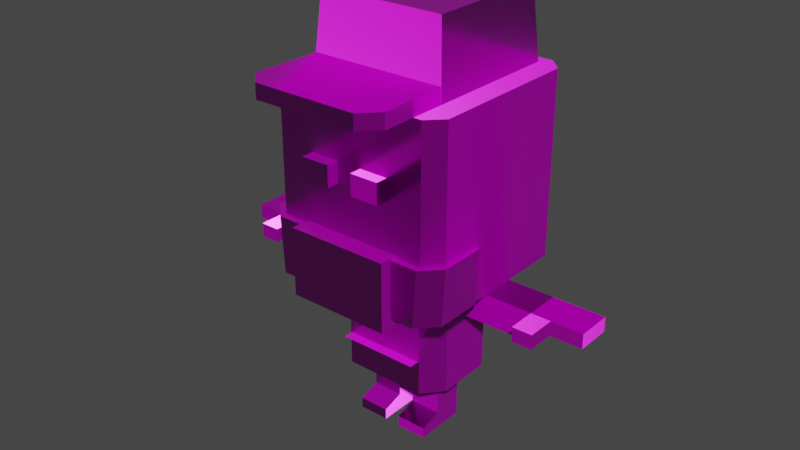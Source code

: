 # Source: Tomar.blend  (saved by Blender 2.90.8; exported with 4.5.12 LTS)
import bpy
from mathutils import Matrix  # noqa: F401  (used for matrix-valued properties, if any)

bpy.ops.wm.read_factory_settings(use_empty=True)
scene = bpy.context.scene
scene.name = 'Scene'

# ---- collections
col_collection = bpy.data.collections.new('Collection'); scene.collection.children.link(col_collection)
col_tomar = bpy.data.collections.new('Tomar'); col_collection.children.link(col_tomar)

# ---- images (referenced by path relative to the original .blend; pixels are not part of the script)
import os
ASSET_DIR = os.environ.get("B2B_ASSET_DIR", "")  # directory of the original .blend (textures are referenced by path, not embedded)
HERE = os.path.dirname(os.path.abspath(__file__))  # packed textures are extracted next to this script under _unpacked/

def load_image(name, relpath, width, height, colorspace="sRGB"):
    """Load a texture the original file referenced (path relative to the .blend, or extracted next to this script)."""
    p = next((c for c in (os.path.join(HERE, relpath), os.path.join(ASSET_DIR, relpath)) if relpath and os.path.exists(c)), "")
    if p:
        img = bpy.data.images.load(p, check_existing=True)
        img.name = name
    else:  # same state as the original file: an image datablock whose file is absent (Cycles renders it pink)
        img = bpy.data.images.new(name, width, height)
        img.source = "FILE"
        img.filepath = "//" + (relpath or name)
    img.colorspace_settings.name = colorspace
    return img
img_tomar_oney_normal_png = load_image('Tomar_Oney_Normal.png', 'Tomar_Oney_Normal.png', 1024, 1024, 'Non-Color')
img_tomar_oney_metallic_png = load_image('Tomar_Oney_Metallic.png', 'Tomar_Oney_Metallic.png', 1024, 1024, 'sRGB')
img_tomar_oney_roughness_png = load_image('Tomar_Oney_Roughness.png', 'Tomar_Oney_Roughness.png', 1024, 1024, 'sRGB')
img_tomar_oney_basecolor_png = load_image('Tomar_Oney_BaseColor.png', 'Tomar_Oney_BaseColor.png', 1024, 1024, 'sRGB')
img_mouths_png = load_image('Mouths.png', 'Mouths.png', 1024, 1024, 'sRGB')

# ---- materials (node trees are filled in below, after node groups)
mat_tomar = bpy.data.materials.new('Tomar')
mat_tomar.alpha_threshold = 0.0
mat_tomar.use_transparent_shadow = False
mat_tomar.line_color = (0.0, 0.0, 0.0, 1.0)
mat_mouthj = bpy.data.materials.new('MouthJ')

# ---- node groups
ng_sprite_selector = bpy.data.node_groups.new('Sprite Selector', 'ShaderNodeTree')
_s = ng_sprite_selector.interface.new_socket(name='Vector', in_out='OUTPUT', socket_type='NodeSocketVector')
_s.min_value = 0.0
_s.max_value = 0.0
_s = ng_sprite_selector.interface.new_socket(name='Frame', in_out='INPUT', socket_type='NodeSocketFloat')
_s.default_value = 1.0
_s.min_value = 0.0
_s.max_value = 1024.0
_s = ng_sprite_selector.interface.new_socket(name='Columns', in_out='INPUT', socket_type='NodeSocketFloat')
_s.default_value = 8.0
_s.min_value = 1.0
_s.max_value = 1024.0
_s = ng_sprite_selector.interface.new_socket(name='Rows', in_out='INPUT', socket_type='NodeSocketFloat')
_s.default_value = 8.0
_s.min_value = 1.0
_s.max_value = 1024.0
_s = ng_sprite_selector.interface.new_socket(name='Row Offset (0 = r1)', in_out='INPUT', socket_type='NodeSocketFloat')
_s.min_value = 1.0
_s.max_value = 1024.0
_N = ng_sprite_selector.nodes; _L = ng_sprite_selector.links
n0 = _N.new('ShaderNodeMapping'); n0.name = 'Mapping'; n0.location = (600, 160)
n1 = _N.new('ShaderNodeUVMap'); n1.name = 'UV Map'; n1.location = (400, 160)
n2 = _N.new('ShaderNodeCombineXYZ'); n2.name = 'Combine XYZ.001'; n2.location = (400, 40)
n3 = _N.new('ShaderNodeCombineXYZ'); n3.name = 'Combine XYZ'; n3.location = (400, -100)
n3.inputs[2].default_value = 1.0
n4 = _N.new('NodeGroupOutput'); n4.name = 'Group Output'; n4.location = (800, 160)
n5 = _N.new('ShaderNodeMath'); n5.name = 'Math.002'; n5.location = (200, 240)
n5.operation = 'DIVIDE'
n5.inputs[2].default_value = 0.0
n6 = _N.new('ShaderNodeMath'); n6.name = 'Math.008'; n6.location = (200, 80)
n6.operation = 'MULTIPLY'
n6.inputs[1].default_value = -1.0
n6.inputs[2].default_value = 0.0
n7 = _N.new('ShaderNodeMath'); n7.name = 'Math.001'; n7.location = (200, -80)
n7.operation = 'DIVIDE'
n7.inputs[0].default_value = 1.0
n7.inputs[2].default_value = 0.0
n8 = _N.new('ShaderNodeMath'); n8.name = 'Math'; n8.location = (200, -240)
n8.operation = 'DIVIDE'
n8.inputs[0].default_value = 1.0
n8.inputs[2].default_value = 0.0
n9 = _N.new('ShaderNodeMath'); n9.name = 'Math.005'; n9.location = (20, -240)
n9.operation = 'ROUND'
n9.inputs[1].default_value = 8.0
n9.inputs[2].default_value = 0.0
n10 = _N.new('ShaderNodeMath'); n10.name = 'Math.004'; n10.location = (20, -80)
n10.operation = 'ROUND'
n10.inputs[1].default_value = 8.0
n10.inputs[2].default_value = 0.0
n11 = _N.new('ShaderNodeMath'); n11.name = 'Math.007'; n11.location = (20, 80)
n11.operation = 'MULTIPLY'
n11.inputs[2].default_value = 0.0
n12 = _N.new('ShaderNodeMath'); n12.name = 'Math.006'; n12.location = (20, 240)
n12.operation = 'ROUND'
n12.inputs[1].default_value = 8.0
n12.inputs[2].default_value = 0.0
n13 = _N.new('ShaderNodeMath'); n13.name = 'Math.003'; n13.location = (-160, 80)
n13.operation = 'DIVIDE'
n13.inputs[0].default_value = 1.0
n13.inputs[2].default_value = 0.0
n14 = _N.new('ShaderNodeMath'); n14.name = 'Math.013'; n14.location = (-160, -80)
n14.inputs[2].default_value = 0.0
n15 = _N.new('ShaderNodeMath'); n15.name = 'Math.010'; n15.location = (-340, -80)
n15.operation = 'FLOOR'
n15.inputs[1].default_value = 8.0
n15.inputs[2].default_value = 0.0
n16 = _N.new('ShaderNodeMath'); n16.name = 'Math.011'; n16.location = (-520, -80)
n16.operation = 'DIVIDE'
n16.inputs[2].default_value = 0.0
n17 = _N.new('ShaderNodeMath'); n17.name = 'Math.012'; n17.location = (-700, -80)
n17.inputs[1].default_value = 0.01
n17.inputs[2].default_value = 0.0
n18 = _N.new('ShaderNodeMath'); n18.name = 'Math.014'; n18.location = (-340, -220)
n18.operation = 'FLOOR'
n18.inputs[1].default_value = 8.0
n18.inputs[2].default_value = 0.0
n19 = _N.new('NodeGroupInput'); n19.name = 'Group Input'; n19.location = (-920, -60)
_L.new(n3.outputs[0], n0.inputs[3])
_L.new(n0.outputs[0], n4.inputs[0])
_L.new(n2.outputs[0], n0.inputs[1])
_L.new(n7.outputs[0], n3.inputs[0])
_L.new(n8.outputs[0], n3.inputs[1])
_L.new(n10.outputs[0], n7.inputs[1])
_L.new(n12.outputs[0], n5.inputs[0])
_L.new(n9.outputs[0], n8.inputs[1])
_L.new(n19.outputs[0], n12.inputs[0])
_L.new(n19.outputs[1], n10.inputs[0])
_L.new(n19.outputs[2], n5.inputs[1])
_L.new(n19.outputs[2], n9.inputs[0])
_L.new(n19.outputs[0], n16.inputs[0])
_L.new(n19.outputs[1], n17.inputs[0])
_L.new(n17.outputs[0], n16.inputs[1])
_L.new(n16.outputs[0], n15.inputs[0])
_L.new(n5.outputs[0], n2.inputs[0])
_L.new(n19.outputs[2], n13.inputs[1])
_L.new(n13.outputs[0], n11.inputs[0])
_L.new(n11.outputs[0], n6.inputs[0])
_L.new(n15.outputs[0], n14.inputs[0])
_L.new(n6.outputs[0], n2.inputs[1])
_L.new(n1.outputs[0], n0.inputs[0])
_L.new(n14.outputs[0], n11.inputs[1])
_L.new(n19.outputs[3], n18.inputs[0])
_L.new(n18.outputs[0], n14.inputs[1])
n4.is_active_output = True

# ---- material node trees
mat_tomar.use_nodes = True; mat_tomar.node_tree.nodes.clear()
_N = mat_tomar.node_tree.nodes; _L = mat_tomar.node_tree.links
n0 = _N.new('ShaderNodeOutputMaterial'); n0.name = 'Material Output'; n0.location = (300, 300)
n1 = _N.new('ShaderNodeTexImage'); n1.name = 'Image Texture.001'; n1.location = (-565, -377)
n1.image = img_tomar_oney_normal_png
n1.interpolation = 'Closest'
n2 = _N.new('ShaderNodeTexImage'); n2.name = 'Image Texture.002'; n2.location = (-878, 118)
n2.image = img_tomar_oney_metallic_png
n2.interpolation = 'Closest'
n3 = _N.new('ShaderNodeTexImage'); n3.name = 'Image Texture.003'; n3.location = (-555, 5)
n3.image = img_tomar_oney_roughness_png
n3.interpolation = 'Closest'
n4 = _N.new('ShaderNodeInvert'); n4.name = 'Invert'; n4.location = (-228, 13)
n4.inputs[0].default_value = 0.0
n5 = _N.new('ShaderNodeTexImage'); n5.name = 'Image Texture'; n5.location = (-655, 365)
n5.image = img_tomar_oney_basecolor_png
n5.interpolation = 'Closest'
n6 = _N.new('ShaderNodeNormalMap'); n6.name = 'Normal Map'; n6.location = (-234, -295)
n7 = _N.new('ShaderNodeBsdfPrincipled'); n7.name = 'Principled BSDF'; n7.location = (10, 300)
n7.distribution = 'GGX'
n7.subsurface_method = 'BURLEY'
n7.inputs[3].default_value = 1.45
n7.inputs[27].default_value = (0.0, 0.0, 0.0, 1.0)
n7.inputs[28].default_value = 1.0
_L.new(n7.outputs[0], n0.inputs[0])
_L.new(n1.outputs[0], n6.inputs[1])
_L.new(n2.outputs[0], n7.inputs[1])
_L.new(n3.outputs[0], n4.inputs[1])
_L.new(n4.outputs[0], n7.inputs[2])
_L.new(n6.outputs[0], n7.inputs[5])
_L.new(n5.outputs[0], n7.inputs[0])
n0.is_active_output = True
mat_mouthj.use_nodes = True; mat_mouthj.node_tree.nodes.clear()
_N = mat_mouthj.node_tree.nodes; _L = mat_mouthj.node_tree.links
n0 = _N.new('ShaderNodeOutputMaterial'); n0.name = 'Material Output'; n0.location = (637, 326)
n0.target = 'CYCLES'
n1 = _N.new('ShaderNodeBsdfPrincipled'); n1.name = 'Principled BSDF'; n1.location = (263, 350)
n1.distribution = 'GGX'
n1.subsurface_method = 'BURLEY'
n1.inputs[3].default_value = 1.45
n1.inputs[27].default_value = (0.0, 0.0, 0.0, 1.0)
n1.inputs[28].default_value = 1.0
n2 = _N.new('ShaderNodeTexImage'); n2.name = 'Image Texture'; n2.location = (-184, 208)
n2.image = img_mouths_png
n2.interpolation = 'Closest'
n3 = _N.new('ShaderNodeValToRGB'); n3.name = 'ColorRamp'; n3.location = (-29, 473)
while len(n3.color_ramp.elements) > 1: n3.color_ramp.elements.remove(n3.color_ramp.elements[-1])
n3.color_ramp.elements[0].position = 0.0; n3.color_ramp.elements[0].color = (0.89, 0.89, 0.89, 1.0)
_e = n3.color_ramp.elements.new(1.0); _e.color = (0.01381, 0.01381, 0.01381, 1.0)
n4 = _N.new('ShaderNodeGroup'); n4.name = 'Group'; n4.location = (-421, 164)
n4.node_tree = ng_sprite_selector
n4.inputs[0].default_value = 2.5
n4.inputs[1].default_value = 8.0
n4.inputs[2].default_value = 8.0
n4.inputs[3].default_value = 1.0
n5 = _N.new('ShaderNodeOutputMaterial'); n5.name = 'Material Output.001'; n5.location = (0, 0)
n5.target = 'EEVEE'
n6 = _N.new('ShaderNodeMixShader'); n6.name = 'Mix Shader'; n6.location = (0, 0)
n6.label = 'Disable Shadow'
n6.hide = True
n7 = _N.new('ShaderNodeLightPath'); n7.name = 'Light Path'; n7.location = (0, 0)
n7.hide = True
n8 = _N.new('ShaderNodeBsdfTransparent'); n8.name = 'Transparent BSDF'; n8.location = (0, 0)
n8.hide = True
_L.new(n2.outputs[0], n1.inputs[0])
_L.new(n1.outputs[0], n0.inputs[0])
_L.new(n2.outputs[1], n1.inputs[4])
_L.new(n2.outputs[0], n3.inputs[0])
_L.new(n3.outputs[0], n1.inputs[2])
_L.new(n4.outputs[0], n2.inputs[0])
_L.new(n1.outputs[0], n6.inputs[1])
_L.new(n6.outputs[0], n5.inputs[0])
_L.new(n7.outputs[1], n6.inputs[0])
_L.new(n8.outputs[0], n6.inputs[2])
n0.is_active_output = True

# ---- world
world_world = bpy.data.worlds.new('World'); scene.world = world_world
world_world.use_nodes = True; world_world.node_tree.nodes.clear()
_N = world_world.node_tree.nodes; _L = world_world.node_tree.links
n0 = _N.new('ShaderNodeOutputWorld'); n0.name = 'World Output'; n0.location = (300, 300)
n1 = _N.new('ShaderNodeBackground'); n1.name = 'Background'; n1.location = (10, 300)
n1.inputs[0].default_value = (0.05088, 0.05088, 0.05088, 1.0)
_L.new(n1.outputs[0], n0.inputs[0])
n0.is_active_output = True
world_world.color = (0.05088, 0.05088, 0.05088)
world_world.use_sun_shadow = False
world_world.sun_shadow_jitter_overblur = 0.0

# ---- meshes
me_cube_007 = bpy.data.meshes.new('Cube.007')
me_cube_007.from_pydata([(-0.1557, -0.3911, 1.032), (-0.1557, -0.3911, 1.111), (-0.1557, -0.2832, 1.032), (-0.1557, -0.2832, 1.111), (-0.04784, -0.3911, 1.032), (-0.04784, -0.3911, 1.111), (-0.04784, -0.2832, 1.032), (-0.04784, -0.2832, 1.111), (0.1557, -0.3911, 1.032), (0.1557, -0.3911, 1.111), (0.1557, -0.2832, 1.032), (0.1557, -0.2832, 1.111), (0.04784, -0.3911, 1.032), (0.04784, -0.3911, 1.111), (0.04784, -0.2832, 1.032), (0.04784, -0.2832, 1.111), (-0.08063, -0.3314, 0.9083), (-0.08063, -0.3314, 0.9643), (-0.08063, -0.2754, 0.9083), (-0.08063, -0.2754, 0.9643), (0.08063, -0.3314, 0.9083), (0.08063, -0.3314, 0.9643), (0.08063, -0.2754, 0.9083), (0.08063, -0.2754, 0.9643), (-0.5241, -0.06616, 0.5314), (-0.1927, -0.06616, 0.5314), (-0.5241, 0.06616, 0.5314), (-0.1927, 0.06616, 0.5314), (-0.5241, 0.06616, 0.6427), (-0.5241, -0.06616, 0.6427), (-0.1927, -0.06616, 0.6427), (-0.1927, 0.06616, 0.6427), (-0.5241, -0.06616, 0.5314), (-0.5241, 0.06616, 0.5314), (-0.5241, 0.06616, 0.6427), (-0.5241, -0.06616, 0.6427), (-0.5994, 0.06616, 0.5881), (-0.5994, -0.06616, 0.5881), (-0.5994, 0.06616, 0.6427), (-0.5994, -0.06616, 0.6427), (-0.7201, 0.06616, 0.5881), (-0.7201, -0.06616, 0.5881), (-0.7201, 0.06616, 0.6427), (-0.7201, -0.06616, 0.6427), (-0.5241, -0.06616, 0.5881), (-0.5241, -0.06616, 0.6427), (-0.5994, -0.06616, 0.5881), (-0.5994, -0.06616, 0.6427), (-0.5241, -0.1734, 0.6427), (-0.5241, -0.1734, 0.5881), (-0.5994, -0.1734, 0.6427), (-0.5994, -0.1734, 0.5881), (0.5241, -0.06616, 0.5314), (0.1927, -0.06616, 0.5314), (0.5241, 0.06616, 0.5314), (0.1927, 0.06616, 0.5314), (0.5241, 0.06616, 0.6427), (0.5241, -0.06616, 0.6427), (0.1927, -0.06616, 0.6427), (0.1927, 0.06616, 0.6427), (0.5241, -0.06616, 0.5314), (0.5241, 0.06616, 0.5314), (0.5241, 0.06616, 0.6427), (0.5241, -0.06616, 0.6427), (0.5994, 0.06616, 0.5881), (0.5994, -0.06616, 0.5881), (0.5994, 0.06616, 0.6427), (0.5994, -0.06616, 0.6427), (0.7201, 0.06616, 0.5881), (0.7201, -0.06616, 0.5881), (0.7201, 0.06616, 0.6427), (0.7201, -0.06616, 0.6427), (0.5241, -0.06616, 0.5881), (0.5241, -0.06616, 0.6427), (0.5994, -0.06616, 0.5881), (0.5994, -0.06616, 0.6427), (0.5241, -0.1734, 0.6427), (0.5241, -0.1734, 0.5881), (0.5994, -0.1734, 0.6427), (0.5994, -0.1734, 0.5881), (-0.1473, -0.05828, 0.0655), (-0.1473, -0.05828, 0.2241), (-0.1473, 0.05828, 0.0655), (-0.1473, 0.05828, 0.2241), (-0.03069, -0.05828, 0.0655), (-0.03069, -0.05828, 0.2241), (-0.03069, 0.05828, 0.0655), (-0.03069, 0.05828, 0.2241), (-0.1473, 0.05828, -0.0004533), (-0.1473, -0.05828, -0.0004533), (-0.03069, 0.05828, -0.0004533), (-0.03069, -0.05828, -0.0004533), (-0.1473, -0.1393, 0.04058), (-0.03069, -0.1393, 0.04058), (-0.1473, -0.1393, -0.0004533), (-0.03069, -0.1393, -0.0004533), (0.1473, -0.05828, 0.0655), (0.1473, -0.05828, 0.2241), (0.1473, 0.05828, 0.0655), (0.1473, 0.05828, 0.2241), (0.03069, -0.05828, 0.0655), (0.03069, -0.05828, 0.2241), (0.03069, 0.05828, 0.0655), (0.03069, 0.05828, 0.2241), (0.1473, 0.05828, -0.0004533), (0.1473, -0.05828, -0.0004533), (0.03069, 0.05828, -0.0004533), (0.03069, -0.05828, -0.0004533), (0.1473, -0.1393, 0.04058), (0.03069, -0.1393, 0.04058), (0.1473, -0.1393, -0.0004533), (0.03069, -0.1393, -0.0004533), (0.3458, 0.2901, 1.334), (0.2901, 0.3458, 1.334), (0.2901, 0.3458, 0.6427), (0.3458, 0.2901, 0.6427), (0.2901, -0.3458, 1.334), (0.3458, -0.2901, 1.334), (0.3458, -0.2901, 0.6427), (0.2901, -0.3458, 0.6427), (-0.2901, 0.3458, 1.334), (-0.3458, 0.2901, 1.334), (-0.3458, 0.2901, 0.6427), (-0.2901, 0.3458, 0.6427), (-0.3458, -0.2901, 1.334), (-0.2901, -0.3458, 1.334), (-0.2901, -0.3458, 0.6427), (-0.3458, -0.2901, 0.6427), (-0.1569, -0.1813, 0.2213), (-0.2206, -0.1066, 0.2213), (-0.2206, -0.1066, 0.6427), (-0.1569, -0.1813, 0.6427), (-0.2206, 0.1066, 0.2213), (-0.1569, 0.1813, 0.2213), (-0.1569, 0.1813, 0.6427), (-0.2206, 0.1066, 0.6427), (0.2206, -0.1066, 0.2213), (0.1569, -0.1813, 0.2213), (0.1569, -0.1813, 0.6427), (0.2206, -0.1066, 0.6427), (0.1569, 0.1813, 0.2213), (0.2206, 0.1066, 0.2213), (0.2206, 0.1066, 0.6427), (0.1569, 0.1813, 0.6427), (0.1916, -0.4151, 0.8545), (0.1916, -0.4151, 0.5996), (-0.1916, -0.4151, 0.8545), (-0.1916, -0.4151, 0.5996), (-0.1916, -0.2136, 0.5996), (-0.1916, -0.2136, 0.8545), (0.1916, -0.2136, 0.8545), (0.1916, -0.2136, 0.5996), (-0.3468, -0.125, 0.6347), (-0.3593, -0.125, 0.8476), (0.3593, -0.125, 0.8476), (0.3468, -0.125, 0.6347), (0.2937, -0.3718, 0.8476), (0.3593, -0.3063, 0.8476), (0.3468, -0.3063, 0.6347), (0.2812, -0.3718, 0.6347), (-0.3593, -0.3063, 0.8476), (-0.2937, -0.3718, 0.8476), (-0.2812, -0.3718, 0.6347), (-0.3468, -0.3063, 0.6347), (-0.26, -0.2144, 1.334), (-0.2389, -0.1932, 1.602), (-0.26, 0.3057, 1.334), (-0.2389, 0.2845, 1.602), (0.26, -0.2144, 1.334), (0.2389, -0.1932, 1.602), (0.26, 0.3057, 1.334), (0.2389, 0.2845, 1.602), (-0.2541, -0.2021, 1.389), (0.2541, -0.2021, 1.389), (-0.1972, -0.5354, 1.334), (-0.26, -0.4725, 1.334), (0.26, -0.4725, 1.334), (0.1972, -0.5354, 1.334), (-0.26, -0.4725, 1.389), (-0.1972, -0.5354, 1.389), (0.1972, -0.5354, 1.389), (0.26, -0.4725, 1.389)], [], [(122, 123, 114, 115, 118, 119, 126, 127), (127, 124, 121, 122), (132, 133, 140, 141, 136, 137, 128, 129), (119, 116, 125, 126), (112, 113, 120, 121, 124, 125, 116, 117), (115, 112, 117, 118), (0, 1, 3, 2), (2, 3, 7, 6), (6, 7, 5, 4), (4, 5, 1, 0), (2, 6, 4, 0), (7, 3, 1, 5), (8, 10, 11, 9), (10, 14, 15, 11), (14, 12, 13, 15), (12, 8, 9, 13), (10, 8, 12, 14), (15, 13, 9, 11), (16, 17, 19, 18), (18, 19, 23, 22), (22, 23, 21, 20), (20, 21, 17, 16), (18, 22, 20, 16), (23, 19, 17, 21), (137, 138, 131, 128), (141, 142, 139, 136), (142, 143, 134, 135, 130, 131, 138, 139), (129, 130, 135, 132), (133, 134, 143, 140), (24, 26, 27, 25), (29, 30, 31, 28), (24, 25, 30, 29), (25, 27, 31, 30), (26, 24, 29, 28), (27, 26, 28, 31), (33, 34, 35, 32), (38, 36, 40, 42), (33, 32, 37, 36), (34, 33, 36, 38), (35, 34, 38, 39), (32, 35, 39, 37), (40, 41, 43, 42), (39, 38, 42, 43), (37, 39, 43, 41), (36, 37, 41, 40), (44, 46, 47, 45), (49, 48, 50, 51), (46, 44, 49, 51), (44, 45, 48, 49), (45, 47, 50, 48), (47, 46, 51, 50), (52, 53, 55, 54), (57, 56, 59, 58), (52, 57, 58, 53), (53, 58, 59, 55), (54, 56, 57, 52), (55, 59, 56, 54), (61, 60, 63, 62), (66, 70, 68, 64), (61, 64, 65, 60), (62, 66, 64, 61), (63, 67, 66, 62), (60, 65, 67, 63), (68, 70, 71, 69), (67, 71, 70, 66), (65, 69, 71, 67), (64, 68, 69, 65), (72, 73, 75, 74), (77, 79, 78, 76), (74, 79, 77, 72), (72, 77, 76, 73), (73, 76, 78, 75), (75, 78, 79, 74), (80, 81, 83, 82), (82, 83, 87, 86), (86, 87, 85, 84), (84, 85, 81, 80), (84, 80, 92, 93), (87, 83, 81, 85), (88, 90, 91, 89), (82, 86, 90, 88), (80, 82, 88, 89), (86, 84, 91, 90), (93, 92, 94, 95), (91, 84, 93, 95), (89, 91, 95, 94), (80, 89, 94, 92), (96, 98, 99, 97), (98, 102, 103, 99), (102, 100, 101, 103), (100, 96, 97, 101), (100, 109, 108, 96), (103, 101, 97, 99), (104, 105, 107, 106), (98, 104, 106, 102), (96, 105, 104, 98), (102, 106, 107, 100), (109, 111, 110, 108), (107, 111, 109, 100), (105, 110, 111, 107), (96, 108, 110, 105), (112, 115, 114, 113), (126, 125, 124, 127), (116, 119, 118, 117), (120, 123, 122, 121), (128, 131, 130, 129), (134, 133, 132, 135), (142, 141, 140, 143), (138, 137, 136, 139), (123, 120, 113, 114), (145, 144, 146, 147), (151, 148, 149, 150), (144, 150, 149, 146), (146, 149, 148, 147), (147, 148, 151, 145), (145, 151, 150, 144), (156, 157, 154, 153, 160, 161), (155, 152, 153, 154), (162, 163, 152, 155, 158, 159), (160, 153, 152, 163), (159, 156, 161, 162), (162, 161, 160, 163), (156, 159, 158, 157), (158, 155, 154, 157), (164, 165, 167, 166), (166, 167, 171, 170), (170, 171, 169, 168), (168, 169, 165, 164), (166, 170, 168, 164), (171, 167, 165, 169), (168, 173, 181, 176), (172, 178, 179, 180, 181, 173), (175, 178, 172, 164), (164, 172, 173, 168), (178, 175, 174, 179), (176, 181, 180, 177), (177, 180, 179, 174), (175, 164, 168, 176, 177, 174)])
me_cube_007.polygons.foreach_set('use_smooth', [1, 1, 1, 1, 1, 1, 1, 1, 1, 1, 1, 1, 1, 1, 1, 1, 1, 1, 1, 1, 1, 1, 1, 1, 1, 1, 1, 1, 1, 1, 1, 1, 1, 1, 1, 1, 1, 1, 1, 1, 1, 1, 1, 1, 1, 1, 1, 1, 1, 1, 1, 1, 1, 1, 1, 1, 1, 1, 1, 1, 1, 1, 1, 1, 1, 1, 1, 1, 1, 1, 1, 1, 1, 1, 1, 1, 1, 1, 1, 1, 1, 1, 1, 1, 1, 1, 1, 1, 1, 1, 1, 1, 1, 1, 1, 1, 1, 1, 1, 1, 1, 1, 1, 1, 1, 1, 1, 1, 1, 1, 1, 1, 1, 1, 1, 1, 1, 1, 1, 1, 1, 1, 1, 1, 0, 0, 0, 0, 0, 0, 0, 0, 0, 0, 0, 0, 0, 0])
_uv = me_cube_007.uv_layers.new(name='UVMap')
_uv.uv.foreach_set('vector', [0.2286, 0.5989, 0.2459, 0.5817, 0.4254, 0.5817, 0.4427, 0.5989, 0.4427, 0.7785, 0.4254, 0.7957, 0.2459, 0.7957, 0.2286, 0.7785, 0.2189, 0.2088, 0.004877, 0.2088, 0.004877, 0.02924, 0.2189, 0.02924, 0.004877, 0.8534, 0.0246, 0.8303, 0.1217, 0.8303, 0.1414, 0.8534, 0.1414, 0.9194, 0.1217, 0.9425, 0.0246, 0.9425, 0.004877, 0.9194, 0.2189, 0.4127, 0.004877, 0.4127, 0.004877, 0.2332, 0.2189, 0.2332, 0.7665, 0.659, 0.7493, 0.6763, 0.5697, 0.6763, 0.5525, 0.659, 0.5525, 0.4795, 0.5697, 0.4622, 0.7493, 0.4622, 0.7665, 0.4795, 0.2189, 0.6166, 0.004877, 0.6166, 0.004877, 0.4371, 0.2189, 0.4371, 0.7159, 0.8841, 0.6913, 0.8841, 0.6913, 0.8507, 0.7159, 0.8507, 0.8528, 0.9459, 0.8528, 0.9705, 0.8194, 0.9705, 0.8194, 0.9459, 0.7159, 0.9509, 0.6913, 0.9509, 0.6913, 0.9175, 0.7159, 0.9175, 0.7159, 0.9175, 0.6913, 0.9175, 0.6913, 0.8841, 0.7159, 0.8841, 0.7492, 0.8841, 0.7492, 0.9175, 0.7159, 0.9175, 0.7159, 0.8841, 0.6579, 0.9175, 0.6579, 0.8841, 0.6913, 0.8841, 0.6913, 0.9175, 0.5153, 0.7214, 0.5487, 0.7214, 0.5487, 0.746, 0.5153, 0.746, 0.7763, 0.9459, 0.8096, 0.9459, 0.8096, 0.9705, 0.7763, 0.9705, 0.4485, 0.7214, 0.4819, 0.7214, 0.4819, 0.746, 0.4485, 0.746, 0.4819, 0.7214, 0.5153, 0.7214, 0.5153, 0.746, 0.4819, 0.746, 0.5153, 0.688, 0.5153, 0.7214, 0.4819, 0.7214, 0.4819, 0.688, 0.4819, 0.7794, 0.4819, 0.746, 0.5153, 0.746, 0.5153, 0.7794, 0.1858, 0.8477, 0.1685, 0.8477, 0.1685, 0.8303, 0.1858, 0.8303, 0.9377, 0.004877, 0.9377, 0.02221, 0.8878, 0.02221, 0.8878, 0.004877, 0.1858, 0.9149, 0.1685, 0.9149, 0.1685, 0.8976, 0.1858, 0.8976, 0.1858, 0.8976, 0.1685, 0.8976, 0.1685, 0.8477, 0.1858, 0.8477, 0.2032, 0.8477, 0.2032, 0.8976, 0.1858, 0.8976, 0.1858, 0.8477, 0.1512, 0.8976, 0.1512, 0.8477, 0.1685, 0.8477, 0.1685, 0.8976, 0.6829, 0.2287, 0.5525, 0.2287, 0.5525, 0.1316, 0.6829, 0.1316, 0.6829, 0.325, 0.5525, 0.325, 0.5525, 0.2591, 0.6829, 0.2591, 0.4123, 0.942, 0.3892, 0.9222, 0.3892, 0.8252, 0.4123, 0.8054, 0.4783, 0.8054, 0.5014, 0.8252, 0.5014, 0.9222, 0.4783, 0.942, 0.6829, 0.1012, 0.5525, 0.1012, 0.5525, 0.03527, 0.6829, 0.03526, 0.6829, 0.4525, 0.5525, 0.4525, 0.5525, 0.3554, 0.6829, 0.3554, 0.3385, 0.8054, 0.3794, 0.8054, 0.3794, 0.908, 0.3385, 0.908, 0.304, 0.8054, 0.304, 0.908, 0.2631, 0.908, 0.2631, 0.8054, 0.3385, 0.8054, 0.3385, 0.908, 0.304, 0.908, 0.304, 0.8054, 0.1921, 0.9591, 0.1512, 0.9591, 0.1512, 0.9246, 0.1921, 0.9246, 0.9115, 0.4051, 0.9524, 0.4051, 0.9524, 0.4395, 0.9115, 0.4395, 0.2286, 0.908, 0.2286, 0.8054, 0.2631, 0.8054, 0.2631, 0.908, 0.8901, 0.1756, 0.8901, 0.21, 0.8492, 0.21, 0.8492, 0.1756, 0.9725, 0.5896, 0.9556, 0.5896, 0.9556, 0.5523, 0.9725, 0.5523, 0.9301, 0.8307, 0.8891, 0.8307, 0.8891, 0.8015, 0.9301, 0.8015, 0.9725, 0.6129, 0.938, 0.6129, 0.9556, 0.5896, 0.9725, 0.5896, 0.8891, 0.6866, 0.9301, 0.6866, 0.9301, 0.7099, 0.8891, 0.7099, 0.851, 0.4051, 0.851, 0.4395, 0.8277, 0.4395, 0.8277, 0.4226, 0.9301, 0.7641, 0.8891, 0.7641, 0.8891, 0.7473, 0.9301, 0.7473, 0.8891, 0.7099, 0.9301, 0.7099, 0.9301, 0.7473, 0.8891, 0.7473, 0.8277, 0.4226, 0.8277, 0.4395, 0.7904, 0.4395, 0.7904, 0.4226, 0.9301, 0.8015, 0.8891, 0.8015, 0.8891, 0.7641, 0.9301, 0.7641, 0.2688, 0.9847, 0.2455, 0.9847, 0.2455, 0.9678, 0.2688, 0.9678, 0.2688, 0.9178, 0.2688, 0.9347, 0.2455, 0.9347, 0.2455, 0.9178, 0.309, 0.9678, 0.2857, 0.9678, 0.2857, 0.9347, 0.309, 0.9347, 0.2857, 0.9678, 0.2688, 0.9678, 0.2688, 0.9347, 0.2857, 0.9347, 0.2688, 0.9678, 0.2455, 0.9678, 0.2455, 0.9347, 0.2688, 0.9347, 0.2455, 0.9678, 0.2286, 0.9678, 0.2286, 0.9347, 0.2455, 0.9347, 0.8079, 0.3468, 0.9105, 0.3468, 0.9105, 0.3877, 0.8079, 0.3877, 0.8079, 0.3124, 0.8079, 0.2714, 0.9105, 0.2714, 0.9105, 0.3124, 0.8079, 0.3468, 0.8079, 0.3124, 0.9105, 0.3124, 0.9105, 0.3468, 0.979, 0.6227, 0.979, 0.6571, 0.938, 0.6571, 0.938, 0.6227, 0.3597, 0.9178, 0.3597, 0.9522, 0.3188, 0.9522, 0.3188, 0.9178, 0.9105, 0.237, 0.9105, 0.2714, 0.8079, 0.2714, 0.8079, 0.237, 0.8608, 0.4051, 0.9017, 0.4051, 0.9017, 0.4395, 0.8608, 0.4395, 0.9743, 0.7099, 0.9743, 0.7473, 0.9574, 0.7473, 0.9574, 0.7099, 0.7232, 0.8301, 0.7232, 0.8009, 0.7641, 0.8009, 0.7641, 0.8301, 0.9743, 0.6866, 0.9743, 0.7099, 0.9574, 0.7099, 0.9398, 0.6866, 0.7641, 0.686, 0.7641, 0.7093, 0.7232, 0.7093, 0.7232, 0.686, 0.7787, 0.1756, 0.802, 0.1931, 0.802, 0.21, 0.7787, 0.21, 0.7232, 0.7636, 0.7232, 0.7467, 0.7641, 0.7467, 0.7641, 0.7636, 0.7641, 0.7093, 0.7641, 0.7467, 0.7232, 0.7467, 0.7232, 0.7093, 0.802, 0.1931, 0.8394, 0.1931, 0.8394, 0.21, 0.802, 0.21, 0.7232, 0.8009, 0.7232, 0.7636, 0.7641, 0.7636, 0.7641, 0.8009, 0.9448, 0.9242, 0.9448, 0.9073, 0.9681, 0.9073, 0.9681, 0.9242, 0.9448, 0.8573, 0.9681, 0.8573, 0.9681, 0.8742, 0.9448, 0.8742, 0.9046, 0.9073, 0.9046, 0.8742, 0.9279, 0.8742, 0.9279, 0.9073, 0.9279, 0.9073, 0.9279, 0.8742, 0.9448, 0.8742, 0.9448, 0.9073, 0.9448, 0.9073, 0.9448, 0.8742, 0.9681, 0.8742, 0.9681, 0.9073, 0.9681, 0.9073, 0.9681, 0.8742, 0.9849, 0.8742, 0.9849, 0.9073, 0.925, 0.9591, 0.974, 0.9591, 0.974, 0.9951, 0.925, 0.9951, 0.5525, 0.9418, 0.5525, 0.8928, 0.5886, 0.8928, 0.5886, 0.9418, 0.5886, 0.9418, 0.5886, 0.8928, 0.6246, 0.8928, 0.6246, 0.9418, 0.7417, 0.4411, 0.6926, 0.4411, 0.6926, 0.4051, 0.7417, 0.4051, 0.7417, 0.4411, 0.7417, 0.4051, 0.7679, 0.4051, 0.7679, 0.4411, 0.5886, 0.8928, 0.5525, 0.8928, 0.5525, 0.8567, 0.5886, 0.8567, 0.9759, 0.8028, 0.9759, 0.8389, 0.9398, 0.8389, 0.9398, 0.8028, 0.5525, 0.9418, 0.5886, 0.9418, 0.5886, 0.9622, 0.5525, 0.9622, 0.925, 0.9591, 0.925, 0.9951, 0.9046, 0.9951, 0.9046, 0.9591, 0.5886, 0.9418, 0.6246, 0.9418, 0.6246, 0.9622, 0.5886, 0.9622, 0.7679, 0.4411, 0.7679, 0.4051, 0.7806, 0.4051, 0.7806, 0.4411, 0.6246, 0.9622, 0.6246, 0.9418, 0.6497, 0.9495, 0.6497, 0.9622, 0.5427, 0.7875, 0.5427, 0.8236, 0.5177, 0.8236, 0.5177, 0.7875, 0.925, 0.9591, 0.9046, 0.9591, 0.9046, 0.934, 0.9173, 0.934, 0.7778, 0.262, 0.7778, 0.2981, 0.7287, 0.2981, 0.7287, 0.262, 0.7778, 0.2981, 0.7778, 0.3342, 0.7287, 0.3342, 0.7287, 0.2981, 0.7778, 0.3342, 0.7778, 0.3702, 0.7287, 0.3702, 0.7287, 0.3342, 0.9741, 0.5036, 0.938, 0.5036, 0.938, 0.4545, 0.9741, 0.4545, 0.9741, 0.5036, 0.9741, 0.5298, 0.938, 0.5298, 0.938, 0.5036, 0.7287, 0.3342, 0.6926, 0.3342, 0.6926, 0.2981, 0.7287, 0.2981, 0.9398, 0.7931, 0.9398, 0.757, 0.9759, 0.757, 0.9759, 0.7931, 0.7778, 0.2981, 0.7982, 0.2981, 0.7982, 0.3342, 0.7778, 0.3342, 0.7778, 0.262, 0.7982, 0.262, 0.7982, 0.2981, 0.7778, 0.2981, 0.7778, 0.3342, 0.7982, 0.3342, 0.7982, 0.3702, 0.7778, 0.3702, 0.9741, 0.5298, 0.9741, 0.5425, 0.938, 0.5425, 0.938, 0.5298, 0.7982, 0.3702, 0.7982, 0.3953, 0.7855, 0.3953, 0.7778, 0.3702, 0.5427, 0.8694, 0.5177, 0.8694, 0.5177, 0.8334, 0.5427, 0.8334, 0.7778, 0.262, 0.7855, 0.237, 0.7982, 0.237, 0.7982, 0.262, 0.004877, 0.6166, 0.2189, 0.6166, 0.2189, 0.641, 0.004877, 0.641, 0.2189, 0.2332, 0.004877, 0.2332, 0.004877, 0.2088, 0.2189, 0.2088, 0.004877, 0.4127, 0.2189, 0.4127, 0.2189, 0.4371, 0.004877, 0.4371, 0.004877, 0.004877, 0.2189, 0.004877, 0.2189, 0.02924, 0.004877, 0.02924, 0.6829, 0.1316, 0.5525, 0.1316, 0.5525, 0.1012, 0.6829, 0.1012, 0.5525, 0.004877, 0.6829, 0.004877, 0.6829, 0.03526, 0.5525, 0.03527, 0.5525, 0.325, 0.6829, 0.325, 0.6829, 0.3554, 0.5525, 0.3554, 0.5525, 0.2287, 0.6829, 0.2287, 0.6829, 0.2591, 0.5525, 0.2591, 0.2189, 0.8206, 0.004877, 0.8206, 0.004877, 0.641, 0.2189, 0.641, 0.3698, 0.5096, 0.291, 0.5096, 0.291, 0.391, 0.3698, 0.391, 0.7763, 0.8573, 0.8948, 0.8573, 0.8948, 0.9362, 0.7763, 0.9362, 0.291, 0.5096, 0.2286, 0.5096, 0.2286, 0.391, 0.291, 0.391, 0.291, 0.391, 0.291, 0.3287, 0.3698, 0.3287, 0.3698, 0.391, 0.3698, 0.391, 0.4322, 0.391, 0.4322, 0.5096, 0.3698, 0.5096, 0.3698, 0.5096, 0.3698, 0.5719, 0.291, 0.5719, 0.291, 0.5096, 0.769, 0.2069, 0.7487, 0.2272, 0.6926, 0.2272, 0.6926, 0.004877, 0.7487, 0.004877, 0.769, 0.02517, 0.8624, 0.673, 0.8624, 0.4584, 0.9283, 0.4545, 0.9283, 0.6768, 0.7763, 0.4825, 0.7965, 0.4622, 0.8526, 0.4622, 0.8526, 0.6768, 0.7965, 0.6768, 0.7763, 0.6566, 0.4736, 0.3847, 0.4768, 0.3287, 0.5427, 0.3326, 0.5394, 0.3886, 0.539, 0.5913, 0.4731, 0.5951, 0.4731, 0.4134, 0.539, 0.4173, 0.539, 0.4173, 0.4731, 0.4134, 0.4736, 0.3847, 0.5394, 0.3886, 0.4731, 0.5951, 0.539, 0.5913, 0.5394, 0.6199, 0.4736, 0.6238, 0.5394, 0.6199, 0.5427, 0.6759, 0.4768, 0.6798, 0.4736, 0.6238, 0.3052, 0.319, 0.3118, 0.2358, 0.4596, 0.2358, 0.4662, 0.319, 0.5427, 0.2424, 0.4596, 0.2358, 0.4596, 0.08801, 0.5427, 0.08146, 0.4662, 0.004877, 0.4596, 0.08801, 0.3118, 0.08801, 0.3052, 0.004877, 0.2286, 0.08146, 0.3118, 0.08801, 0.3118, 0.2358, 0.2286, 0.2424, 0.5525, 0.8469, 0.5525, 0.686, 0.7134, 0.686, 0.7134, 0.8469, 0.4596, 0.08801, 0.4596, 0.2358, 0.3118, 0.2358, 0.3118, 0.08801, 0.9374, 0.3839, 0.9203, 0.3877, 0.9203, 0.3041, 0.9374, 0.3041, 0.8794, 0.8457, 0.7957, 0.8475, 0.7763, 0.8281, 0.7763, 0.7061, 0.7957, 0.6866, 0.8794, 0.6884, 0.9374, 0.127, 0.9203, 0.127, 0.9203, 0.04333, 0.9374, 0.04716, 0.4419, 0.3287, 0.4594, 0.3306, 0.4594, 0.4878, 0.4419, 0.4896, 0.9203, 0.127, 0.9374, 0.127, 0.9374, 0.1545, 0.9203, 0.1545, 0.9374, 0.3041, 0.9203, 0.3041, 0.9203, 0.2765, 0.9374, 0.2765, 0.9374, 0.2765, 0.9203, 0.2765, 0.9203, 0.1545, 0.9374, 0.1545, 0.7982, 0.004877, 0.8781, 0.004877, 0.8781, 0.1658, 0.7982, 0.1658, 0.7787, 0.1463, 0.7787, 0.02434])
me_cube_007.materials.append(mat_tomar)
me_cube_007.use_remesh_preserve_volume = False
me_cube_007.use_remesh_preserve_attributes = False
me_cube_007.use_mirror_vertex_groups = False
me_cube_007.update()
me_plane_001 = bpy.data.meshes.new('Plane.001')
me_plane_001.from_pydata([(-1.0, -1.0, 0.0), (1.0, -1.0, 0.0), (-1.0, 1.0, 0.0), (1.0, 1.0, 0.0)], [], [(0, 1, 3, 2)])
_uv = me_plane_001.uv_layers.new(name='UVMap')
_uv.uv.foreach_set('vector', [0.0, 0.0, 1.0, 0.0, 1.0, 1.0, 0.0, 1.0])
me_plane_001.materials.append(mat_mouthj)
me_plane_001.use_remesh_fix_poles = True
me_plane_001.use_remesh_preserve_attributes = False
me_plane_001.use_mirror_vertex_groups = False
me_plane_001.update()
arm_armature_003 = bpy.data.armatures.new('Armature.003')  # bones are not reproduced

# ---- objects
ob_skeleton = bpy.data.objects.new('Skeleton', arm_armature_003)
ob_tomar = bpy.data.objects.new('Tomar', me_cube_007)
ob_moutht = bpy.data.objects.new('MouthT', me_plane_001)

# ---- transforms, parenting, visibility, modifiers, constraints
ob_skeleton.location = (0.0, 0.0, 0.0)
ob_skeleton.show_in_front = True
ob_skeleton.lineart.crease_threshold = 0.0
ob_tomar.parent = ob_skeleton
ob_tomar.location = (0.0, 0.0, 0.0)
ob_tomar.lock_rotations_4d = False
ob_tomar.empty_display_type = 'ARROWS'
ob_tomar.lineart.crease_threshold = 0.0
_vg = ob_tomar.vertex_groups.new(name='Body')
_vg.add([128, 129, 130, 131, 132, 133, 134, 135, 136, 137, 138, 139, 140, 141, 142, 143], 1.0, 'REPLACE')
_vg = ob_tomar.vertex_groups.new(name='LeftArm')
_vg.add([52, 53, 54, 55, 56, 57, 58, 59], 1.0, 'REPLACE')
_vg = ob_tomar.vertex_groups.new(name='LeftHand')
_vg.add([60, 61, 62, 63, 64, 65, 66, 67, 68, 69, 70, 71], 1.0, 'REPLACE')
_vg = ob_tomar.vertex_groups.new(name='LeftThumb')
_vg.add([72, 73, 74, 75, 76, 77, 78, 79], 1.0, 'REPLACE')
_vg = ob_tomar.vertex_groups.new(name='RightArm')
_vg.add([24, 25, 26, 27, 28, 29, 30, 31], 1.0, 'REPLACE')
_vg = ob_tomar.vertex_groups.new(name='RightHand')
_vg.add([32, 33, 34, 35, 36, 37, 38, 39, 40, 41, 42, 43], 1.0, 'REPLACE')
_vg = ob_tomar.vertex_groups.new(name='RightThumb')
_vg.add([44, 45, 46, 47, 48, 49, 50, 51], 1.0, 'REPLACE')
_vg = ob_tomar.vertex_groups.new(name='RightLeg')
_vg.add([80, 81, 82, 83, 84, 85, 86, 87, 88, 89, 90, 91, 92, 93, 94, 95], 1.0, 'REPLACE')
_vg = ob_tomar.vertex_groups.new(name='LeftLeg')
_vg.add([96, 97, 98, 99, 100, 101, 102, 103, 104, 105, 106, 107, 108, 109, 110, 111], 1.0, 'REPLACE')
_vg = ob_tomar.vertex_groups.new(name='Head')
_vg.add([16, 17, 18, 19, 20, 21, 22, 23, 112, 113, 114, 115, 116, 117, 118, 119, 120, 121, 122, 123, 124, 125, 126, 127, 144, 145, 146, 147, 148, 149, 150, 151, 152, 153, 154, 155, 156, 157, 158, 159, 160, 161, 162, 163], 1.0, 'REPLACE')
_vg = ob_tomar.vertex_groups.new(name='Hat')
_vg.add([164, 165, 166, 167, 168, 169, 170, 171, 172, 173, 174, 175, 176, 177, 178, 179, 180, 181], 1.0, 'REPLACE')
_vg = ob_tomar.vertex_groups.new(name='LeftEye')
_vg.add([8, 9, 10, 11, 12, 13, 14, 15], 1.0, 'REPLACE')
_vg = ob_tomar.vertex_groups.new(name='RightEye')
_vg.add([0, 1, 2, 3, 4, 5, 6, 7], 1.0, 'REPLACE')
_m = ob_tomar.modifiers.new('Armature', 'ARMATURE')
_m.object = ob_skeleton
_m = ob_tomar.modifiers.new('EdgeSplit', 'EDGE_SPLIT')
ob_moutht.parent = ob_skeleton
ob_moutht.matrix_parent_inverse = Matrix(((1.0, -0.0, 0.0, -0.0), (-0.0, 0.0, 1.0, -0.996), (0.0, -1.0, 0.0, -0.0), (0.0, 0.0, -0.0, 1.0)))
ob_moutht.location = (0.0, -0.3519, 0.9282)
ob_moutht.rotation_euler = (1.571, -0.0, 0.0)
ob_moutht.scale = (0.1516, 0.1516, 0.1516)
ob_moutht.visible_shadow = False
ob_moutht.lineart.crease_threshold = 0.0

# ---- collection membership
col_tomar.objects.link(ob_skeleton)
col_tomar.objects.link(ob_tomar)
col_tomar.objects.link(ob_moutht)

# ---- scene / render settings (as saved in the file)
scene.frame_start = 1; scene.frame_end = 250; scene.frame_set(1)
scene.render.engine = 'BLENDER_EEVEE_NEXT'
scene.cycles.use_denoising = False
scene.cycles.samples = 128
scene.cycles.sampling_pattern = 'TABULATED_SOBOL'
scene.cycles.use_adaptive_sampling = False
scene.cycles.use_light_tree = False
scene.view_settings.view_transform = 'Filmic'
bpy.context.view_layer.update()

# ---- added for rendering (the .blend has no active camera and no usable light): camera, sun
cam_auto = bpy.data.cameras.new('AutoCamera')
cam_auto.lens = 50.0
cam_auto.sensor_width = 36.0
cam_auto.clip_end = 1000.0
ob_auto_camera = bpy.data.objects.new('AutoCamera', cam_auto)
scene.collection.objects.link(ob_auto_camera)
ob_auto_camera.location = (2.15385, -2.67939, 2.52393)
ob_auto_camera.rotation_euler = (1.09748, -7.21219e-08, 0.694738)
scene.camera = ob_auto_camera
light_auto_sun = bpy.data.lights.new('AutoSun', 'SUN')
light_auto_sun.energy = 3.0
light_auto_sun.angle = 0.0523599
ob_auto_sun = bpy.data.objects.new('AutoSun', light_auto_sun)
scene.collection.objects.link(ob_auto_sun)
ob_auto_sun.rotation_euler = (0.872665, 0.174533, 0.523599)
bpy.context.view_layer.update()
